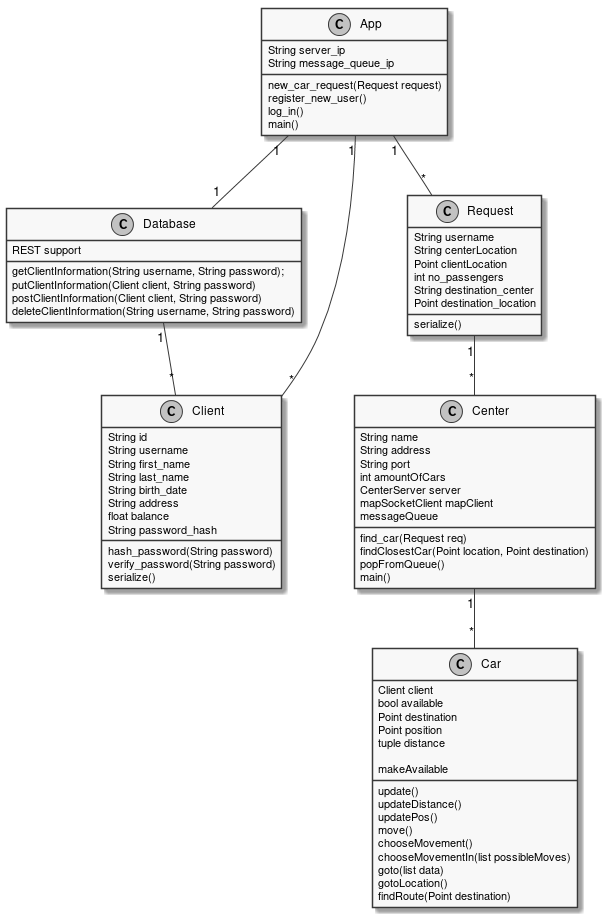

The diagram above was rendered by PlantUML. Its source (embedded in the PNG):
@startuml
skinparam {
  monochrome true
}

class Car {
  Client client
  bool available
  Point destination
  Point position
  tuple distance

  update()
  updateDistance()
  updatePos()
  move()
  chooseMovement()
  chooseMovementIn(list possibleMoves)
  goto(list data)
  gotoLocation()
  makeAvailable
  findRoute(Point destination)

}

class Center {
  String name
  String address
  String port
  int amountOfCars
  CenterServer server
  mapSocketClient mapClient
  messageQueue

  find_car(Request req)
  findClosestCar(Point location, Point destination)
  popFromQueue()
  main()

}

class Database {
  REST support
  getClientInformation(String username, String password);
  putClientInformation(Client client, String password)
  postClientInformation(Client client, String password)
  deleteClientInformation(String username, String password)
}

class App {
  String server_ip
  String message_queue_ip

  new_car_request(Request request)
  register_new_user()
  log_in()
  main()
}

class Request {
  String username
  String centerLocation
  Point clientLocation
  int no_passengers
  String destination_center
  Point destination_location

  serialize()
}


class Client {
  String id
  String username
  String first_name
  String last_name
  String birth_date
  String address
  float balance
  String password_hash

  hash_password(String password)
  verify_password(String password)
  serialize()
}

App "1" -- "*" Client
App "1" -- "*" Request
Request "1" -- "*" Center
Center "1" -- "*" Car
App "1" -- "1" Database
Database "1" -- "*" Client

@enduml